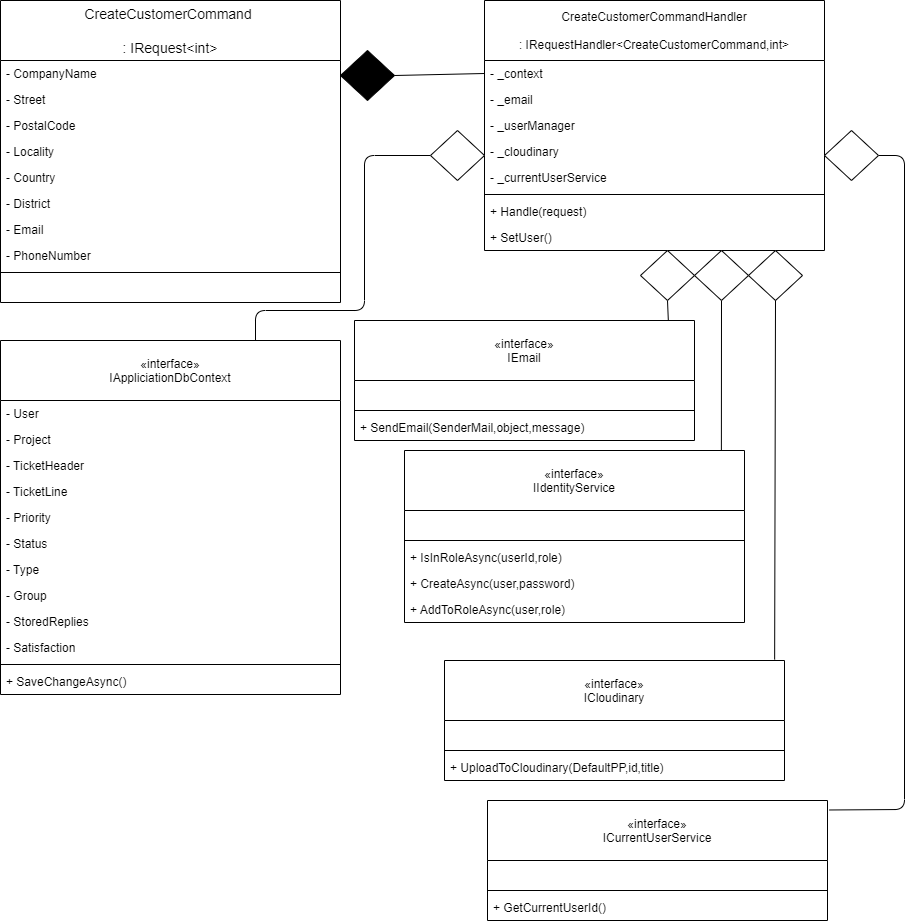

The diagram above was exported from draw.io. Its source (the exported page's mxGraphModel, read from the mxfile embedded in the PNG):
<mxGraphModel dx="4306" dy="1000" grid="1" gridSize="10" guides="1" tooltips="1" connect="1" arrows="1" fold="1" page="1" pageScale="1" pageWidth="827" pageHeight="1169" math="0" shadow="0">
  <root>
    <mxCell id="0" />
    <mxCell id="1" parent="0" />
    <mxCell id="cprM1czSTGbPrdzX3GZU-150" value="CreateCustomerCommand &#10;&#10;: IRequest&lt;int&gt;" style="swimlane;fontStyle=0;childLayout=stackLayout;horizontal=1;startSize=60;horizontalStack=0;resizeParent=1;resizeParentMax=0;resizeLast=0;collapsible=1;marginBottom=0;align=center;fontSize=14;" parent="1" vertex="1">
      <mxGeometry x="-1654" y="30" width="340" height="302" as="geometry" />
    </mxCell>
    <mxCell id="cprM1czSTGbPrdzX3GZU-171" value="- CompanyName" style="text;strokeColor=none;fillColor=none;align=left;verticalAlign=top;spacingLeft=4;spacingRight=4;overflow=hidden;rotatable=0;points=[[0,0.5],[1,0.5]];portConstraint=eastwest;" parent="cprM1czSTGbPrdzX3GZU-150" vertex="1">
      <mxGeometry y="60" width="340" height="26" as="geometry" />
    </mxCell>
    <mxCell id="cprM1czSTGbPrdzX3GZU-173" value="- Street" style="text;strokeColor=none;fillColor=none;align=left;verticalAlign=top;spacingLeft=4;spacingRight=4;overflow=hidden;rotatable=0;points=[[0,0.5],[1,0.5]];portConstraint=eastwest;" parent="cprM1czSTGbPrdzX3GZU-150" vertex="1">
      <mxGeometry y="86" width="340" height="26" as="geometry" />
    </mxCell>
    <mxCell id="cprM1czSTGbPrdzX3GZU-174" value="- PostalCode" style="text;strokeColor=none;fillColor=none;align=left;verticalAlign=top;spacingLeft=4;spacingRight=4;overflow=hidden;rotatable=0;points=[[0,0.5],[1,0.5]];portConstraint=eastwest;" parent="cprM1czSTGbPrdzX3GZU-150" vertex="1">
      <mxGeometry y="112" width="340" height="26" as="geometry" />
    </mxCell>
    <mxCell id="cprM1czSTGbPrdzX3GZU-175" value="- Locality" style="text;strokeColor=none;fillColor=none;align=left;verticalAlign=top;spacingLeft=4;spacingRight=4;overflow=hidden;rotatable=0;points=[[0,0.5],[1,0.5]];portConstraint=eastwest;" parent="cprM1czSTGbPrdzX3GZU-150" vertex="1">
      <mxGeometry y="138" width="340" height="26" as="geometry" />
    </mxCell>
    <mxCell id="cprM1czSTGbPrdzX3GZU-176" value="- Country" style="text;strokeColor=none;fillColor=none;align=left;verticalAlign=top;spacingLeft=4;spacingRight=4;overflow=hidden;rotatable=0;points=[[0,0.5],[1,0.5]];portConstraint=eastwest;" parent="cprM1czSTGbPrdzX3GZU-150" vertex="1">
      <mxGeometry y="164" width="340" height="26" as="geometry" />
    </mxCell>
    <mxCell id="cprM1czSTGbPrdzX3GZU-177" value="- District" style="text;strokeColor=none;fillColor=none;align=left;verticalAlign=top;spacingLeft=4;spacingRight=4;overflow=hidden;rotatable=0;points=[[0,0.5],[1,0.5]];portConstraint=eastwest;" parent="cprM1czSTGbPrdzX3GZU-150" vertex="1">
      <mxGeometry y="190" width="340" height="26" as="geometry" />
    </mxCell>
    <mxCell id="cprM1czSTGbPrdzX3GZU-178" value="- Email" style="text;strokeColor=none;fillColor=none;align=left;verticalAlign=top;spacingLeft=4;spacingRight=4;overflow=hidden;rotatable=0;points=[[0,0.5],[1,0.5]];portConstraint=eastwest;" parent="cprM1czSTGbPrdzX3GZU-150" vertex="1">
      <mxGeometry y="216" width="340" height="26" as="geometry" />
    </mxCell>
    <mxCell id="cprM1czSTGbPrdzX3GZU-179" value="- PhoneNumber" style="text;strokeColor=none;fillColor=none;align=left;verticalAlign=top;spacingLeft=4;spacingRight=4;overflow=hidden;rotatable=0;points=[[0,0.5],[1,0.5]];portConstraint=eastwest;" parent="cprM1czSTGbPrdzX3GZU-150" vertex="1">
      <mxGeometry y="242" width="340" height="26" as="geometry" />
    </mxCell>
    <mxCell id="JtPTw5LyBtAZoFWXdshl-2" value="" style="line;strokeWidth=1;fillColor=none;align=left;verticalAlign=middle;spacingTop=-1;spacingLeft=3;spacingRight=3;rotatable=0;labelPosition=right;points=[];portConstraint=eastwest;" parent="cprM1czSTGbPrdzX3GZU-150" vertex="1">
      <mxGeometry y="268" width="340" height="8" as="geometry" />
    </mxCell>
    <mxCell id="JtPTw5LyBtAZoFWXdshl-1" value=" " style="text;strokeColor=none;fillColor=none;align=left;verticalAlign=top;spacingLeft=4;spacingRight=4;overflow=hidden;rotatable=0;points=[[0,0.5],[1,0.5]];portConstraint=eastwest;" parent="cprM1czSTGbPrdzX3GZU-150" vertex="1">
      <mxGeometry y="276" width="340" height="26" as="geometry" />
    </mxCell>
    <mxCell id="cprM1czSTGbPrdzX3GZU-151" value="CreateCustomerCommandHandler&#10;&#10;: IRequestHandler&lt;CreateCustomerCommand,int&gt;" style="swimlane;fontStyle=0;childLayout=stackLayout;horizontal=1;startSize=60;fillColor=none;horizontalStack=0;resizeParent=1;resizeParentMax=0;resizeLast=0;collapsible=1;marginBottom=0;" parent="1" vertex="1">
      <mxGeometry x="-1170" y="30" width="340" height="250" as="geometry" />
    </mxCell>
    <mxCell id="cprM1czSTGbPrdzX3GZU-152" value="- _context" style="text;strokeColor=none;fillColor=none;align=left;verticalAlign=top;spacingLeft=4;spacingRight=4;overflow=hidden;rotatable=0;points=[[0,0.5],[1,0.5]];portConstraint=eastwest;" parent="cprM1czSTGbPrdzX3GZU-151" vertex="1">
      <mxGeometry y="60" width="340" height="26" as="geometry" />
    </mxCell>
    <mxCell id="cprM1czSTGbPrdzX3GZU-153" value="- _email" style="text;strokeColor=none;fillColor=none;align=left;verticalAlign=top;spacingLeft=4;spacingRight=4;overflow=hidden;rotatable=0;points=[[0,0.5],[1,0.5]];portConstraint=eastwest;" parent="cprM1czSTGbPrdzX3GZU-151" vertex="1">
      <mxGeometry y="86" width="340" height="26" as="geometry" />
    </mxCell>
    <mxCell id="cprM1czSTGbPrdzX3GZU-154" value="- _userManager" style="text;strokeColor=none;fillColor=none;align=left;verticalAlign=top;spacingLeft=4;spacingRight=4;overflow=hidden;rotatable=0;points=[[0,0.5],[1,0.5]];portConstraint=eastwest;" parent="cprM1czSTGbPrdzX3GZU-151" vertex="1">
      <mxGeometry y="112" width="340" height="26" as="geometry" />
    </mxCell>
    <mxCell id="cprM1czSTGbPrdzX3GZU-155" value="- _cloudinary" style="text;strokeColor=none;fillColor=none;align=left;verticalAlign=top;spacingLeft=4;spacingRight=4;overflow=hidden;rotatable=0;points=[[0,0.5],[1,0.5]];portConstraint=eastwest;" parent="cprM1czSTGbPrdzX3GZU-151" vertex="1">
      <mxGeometry y="138" width="340" height="26" as="geometry" />
    </mxCell>
    <mxCell id="cprM1czSTGbPrdzX3GZU-172" value="- _currentUserService" style="text;strokeColor=none;fillColor=none;align=left;verticalAlign=top;spacingLeft=4;spacingRight=4;overflow=hidden;rotatable=0;points=[[0,0.5],[1,0.5]];portConstraint=eastwest;" parent="cprM1czSTGbPrdzX3GZU-151" vertex="1">
      <mxGeometry y="164" width="340" height="26" as="geometry" />
    </mxCell>
    <mxCell id="JtPTw5LyBtAZoFWXdshl-22" value="" style="line;strokeWidth=1;fillColor=none;align=left;verticalAlign=middle;spacingTop=-1;spacingLeft=3;spacingRight=3;rotatable=0;labelPosition=right;points=[];portConstraint=eastwest;" parent="cprM1czSTGbPrdzX3GZU-151" vertex="1">
      <mxGeometry y="190" width="340" height="8" as="geometry" />
    </mxCell>
    <mxCell id="JtPTw5LyBtAZoFWXdshl-21" value="+ Handle(request)" style="text;strokeColor=none;fillColor=none;align=left;verticalAlign=top;spacingLeft=4;spacingRight=4;overflow=hidden;rotatable=0;points=[[0,0.5],[1,0.5]];portConstraint=eastwest;" parent="cprM1czSTGbPrdzX3GZU-151" vertex="1">
      <mxGeometry y="198" width="340" height="26" as="geometry" />
    </mxCell>
    <mxCell id="JtPTw5LyBtAZoFWXdshl-24" value="+ SetUser()" style="text;strokeColor=none;fillColor=none;align=left;verticalAlign=top;spacingLeft=4;spacingRight=4;overflow=hidden;rotatable=0;points=[[0,0.5],[1,0.5]];portConstraint=eastwest;" parent="cprM1czSTGbPrdzX3GZU-151" vertex="1">
      <mxGeometry y="224" width="340" height="26" as="geometry" />
    </mxCell>
    <mxCell id="cprM1czSTGbPrdzX3GZU-158" value="" style="endArrow=none;html=1;entryX=0;entryY=0.5;entryDx=0;entryDy=0;exitX=1;exitY=0.5;exitDx=0;exitDy=0;exitPerimeter=0;" parent="1" source="cprM1czSTGbPrdzX3GZU-159" target="cprM1czSTGbPrdzX3GZU-152" edge="1">
      <mxGeometry width="50" height="50" relative="1" as="geometry">
        <mxPoint x="-1260" y="103" as="sourcePoint" />
        <mxPoint x="-1130" y="360" as="targetPoint" />
      </mxGeometry>
    </mxCell>
    <mxCell id="cprM1czSTGbPrdzX3GZU-159" value="" style="strokeWidth=1;html=1;shape=mxgraph.flowchart.decision;whiteSpace=wrap;fillColor=#000000;" parent="1" vertex="1">
      <mxGeometry x="-1314" y="80" width="54" height="50" as="geometry" />
    </mxCell>
    <mxCell id="cprM1czSTGbPrdzX3GZU-160" value="" style="endArrow=none;html=1;entryX=0.75;entryY=0;entryDx=0;entryDy=0;exitX=0;exitY=0.5;exitDx=0;exitDy=0;exitPerimeter=0;" parent="1" source="cprM1czSTGbPrdzX3GZU-161" target="cprM1czSTGbPrdzX3GZU-139" edge="1">
      <mxGeometry width="50" height="50" relative="1" as="geometry">
        <mxPoint x="-1260" y="203" as="sourcePoint" />
        <mxPoint x="-1324" y="420" as="targetPoint" />
        <Array as="points">
          <mxPoint x="-1290" y="185" />
          <mxPoint x="-1290" y="340" />
          <mxPoint x="-1399" y="340" />
        </Array>
      </mxGeometry>
    </mxCell>
    <mxCell id="cprM1czSTGbPrdzX3GZU-161" value="" style="strokeWidth=1;html=1;shape=mxgraph.flowchart.decision;whiteSpace=wrap;" parent="1" vertex="1">
      <mxGeometry x="-1224" y="160" width="54" height="50" as="geometry" />
    </mxCell>
    <mxCell id="cprM1czSTGbPrdzX3GZU-162" value="" style="endArrow=none;html=1;entryX=0.923;entryY=-0.002;entryDx=0;entryDy=0;exitX=0.5;exitY=1;exitDx=0;exitDy=0;exitPerimeter=0;entryPerimeter=0;" parent="1" source="cprM1czSTGbPrdzX3GZU-163" target="cprM1czSTGbPrdzX3GZU-157" edge="1">
      <mxGeometry width="50" height="50" relative="1" as="geometry">
        <mxPoint x="-1096" y="237" as="sourcePoint" />
        <mxPoint x="-776" y="354" as="targetPoint" />
      </mxGeometry>
    </mxCell>
    <mxCell id="cprM1czSTGbPrdzX3GZU-163" value="" style="strokeWidth=1;html=1;shape=mxgraph.flowchart.decision;whiteSpace=wrap;" parent="1" vertex="1">
      <mxGeometry x="-1014" y="280" width="54" height="50" as="geometry" />
    </mxCell>
    <mxCell id="cprM1czSTGbPrdzX3GZU-164" value="" style="endArrow=none;html=1;entryX=0.932;entryY=0;entryDx=0;entryDy=0;exitX=0.5;exitY=1;exitDx=0;exitDy=0;exitPerimeter=0;entryPerimeter=0;" parent="1" source="cprM1czSTGbPrdzX3GZU-165" target="cprM1czSTGbPrdzX3GZU-156" edge="1">
      <mxGeometry width="50" height="50" relative="1" as="geometry">
        <mxPoint x="-1042" y="237" as="sourcePoint" />
        <mxPoint x="-876.0000000000002" y="330" as="targetPoint" />
      </mxGeometry>
    </mxCell>
    <mxCell id="cprM1czSTGbPrdzX3GZU-165" value="" style="strokeWidth=1;html=1;shape=mxgraph.flowchart.decision;whiteSpace=wrap;" parent="1" vertex="1">
      <mxGeometry x="-960" y="280" width="54" height="50" as="geometry" />
    </mxCell>
    <mxCell id="cprM1czSTGbPrdzX3GZU-166" value="" style="strokeWidth=1;html=1;shape=mxgraph.flowchart.decision;whiteSpace=wrap;" parent="1" vertex="1">
      <mxGeometry x="-906" y="280" width="54" height="50" as="geometry" />
    </mxCell>
    <mxCell id="cprM1czSTGbPrdzX3GZU-167" value="" style="endArrow=none;html=1;exitX=0.5;exitY=1;exitDx=0;exitDy=0;exitPerimeter=0;entryX=0.971;entryY=-0.008;entryDx=0;entryDy=0;entryPerimeter=0;" parent="1" source="cprM1czSTGbPrdzX3GZU-166" target="cprM1czSTGbPrdzX3GZU-138" edge="1">
      <mxGeometry width="50" height="50" relative="1" as="geometry">
        <mxPoint x="-1018" y="236" as="sourcePoint" />
        <mxPoint x="-879" y="550" as="targetPoint" />
      </mxGeometry>
    </mxCell>
    <mxCell id="cprM1czSTGbPrdzX3GZU-169" value="" style="endArrow=none;html=1;exitX=1;exitY=0.5;exitDx=0;exitDy=0;exitPerimeter=0;entryX=1.006;entryY=0.079;entryDx=0;entryDy=0;entryPerimeter=0;" parent="1" source="cprM1czSTGbPrdzX3GZU-170" target="cprM1czSTGbPrdzX3GZU-168" edge="1">
      <mxGeometry width="50" height="50" relative="1" as="geometry">
        <mxPoint x="-964" y="352.69" as="sourcePoint" />
        <mxPoint x="-825.8600000000001" y="680.0020000000002" as="targetPoint" />
        <Array as="points">
          <mxPoint x="-750" y="185" />
          <mxPoint x="-750" y="839" />
        </Array>
      </mxGeometry>
    </mxCell>
    <mxCell id="cprM1czSTGbPrdzX3GZU-170" value="" style="strokeWidth=1;html=1;shape=mxgraph.flowchart.decision;whiteSpace=wrap;" parent="1" vertex="1">
      <mxGeometry x="-830" y="160" width="54" height="50" as="geometry" />
    </mxCell>
    <mxCell id="cprM1czSTGbPrdzX3GZU-139" value="«interface»&#10;IAppliciationDbContext" style="swimlane;fontStyle=0;childLayout=stackLayout;horizontal=1;startSize=60;fillColor=none;horizontalStack=0;resizeParent=1;resizeParentMax=0;resizeLast=0;collapsible=1;marginBottom=0;" parent="1" vertex="1">
      <mxGeometry x="-1654" y="370" width="340" height="354" as="geometry" />
    </mxCell>
    <mxCell id="cprM1czSTGbPrdzX3GZU-140" value="- User" style="text;strokeColor=none;fillColor=none;align=left;verticalAlign=top;spacingLeft=4;spacingRight=4;overflow=hidden;rotatable=0;points=[[0,0.5],[1,0.5]];portConstraint=eastwest;" parent="cprM1czSTGbPrdzX3GZU-139" vertex="1">
      <mxGeometry y="60" width="340" height="26" as="geometry" />
    </mxCell>
    <mxCell id="cprM1czSTGbPrdzX3GZU-141" value="- Project" style="text;strokeColor=none;fillColor=none;align=left;verticalAlign=top;spacingLeft=4;spacingRight=4;overflow=hidden;rotatable=0;points=[[0,0.5],[1,0.5]];portConstraint=eastwest;" parent="cprM1czSTGbPrdzX3GZU-139" vertex="1">
      <mxGeometry y="86" width="340" height="26" as="geometry" />
    </mxCell>
    <mxCell id="cprM1czSTGbPrdzX3GZU-142" value="- TicketHeader" style="text;strokeColor=none;fillColor=none;align=left;verticalAlign=top;spacingLeft=4;spacingRight=4;overflow=hidden;rotatable=0;points=[[0,0.5],[1,0.5]];portConstraint=eastwest;" parent="cprM1czSTGbPrdzX3GZU-139" vertex="1">
      <mxGeometry y="112" width="340" height="26" as="geometry" />
    </mxCell>
    <mxCell id="cprM1czSTGbPrdzX3GZU-143" value="- TicketLine" style="text;strokeColor=none;fillColor=none;align=left;verticalAlign=top;spacingLeft=4;spacingRight=4;overflow=hidden;rotatable=0;points=[[0,0.5],[1,0.5]];portConstraint=eastwest;" parent="cprM1czSTGbPrdzX3GZU-139" vertex="1">
      <mxGeometry y="138" width="340" height="26" as="geometry" />
    </mxCell>
    <mxCell id="cprM1czSTGbPrdzX3GZU-144" value="- Priority" style="text;strokeColor=none;fillColor=none;align=left;verticalAlign=top;spacingLeft=4;spacingRight=4;overflow=hidden;rotatable=0;points=[[0,0.5],[1,0.5]];portConstraint=eastwest;" parent="cprM1czSTGbPrdzX3GZU-139" vertex="1">
      <mxGeometry y="164" width="340" height="26" as="geometry" />
    </mxCell>
    <mxCell id="cprM1czSTGbPrdzX3GZU-145" value="- Status" style="text;strokeColor=none;fillColor=none;align=left;verticalAlign=top;spacingLeft=4;spacingRight=4;overflow=hidden;rotatable=0;points=[[0,0.5],[1,0.5]];portConstraint=eastwest;" parent="cprM1czSTGbPrdzX3GZU-139" vertex="1">
      <mxGeometry y="190" width="340" height="26" as="geometry" />
    </mxCell>
    <mxCell id="cprM1czSTGbPrdzX3GZU-146" value="- Type" style="text;strokeColor=none;fillColor=none;align=left;verticalAlign=top;spacingLeft=4;spacingRight=4;overflow=hidden;rotatable=0;points=[[0,0.5],[1,0.5]];portConstraint=eastwest;" parent="cprM1czSTGbPrdzX3GZU-139" vertex="1">
      <mxGeometry y="216" width="340" height="26" as="geometry" />
    </mxCell>
    <mxCell id="cprM1czSTGbPrdzX3GZU-147" value="- Group" style="text;strokeColor=none;fillColor=none;align=left;verticalAlign=top;spacingLeft=4;spacingRight=4;overflow=hidden;rotatable=0;points=[[0,0.5],[1,0.5]];portConstraint=eastwest;" parent="cprM1czSTGbPrdzX3GZU-139" vertex="1">
      <mxGeometry y="242" width="340" height="26" as="geometry" />
    </mxCell>
    <mxCell id="cprM1czSTGbPrdzX3GZU-148" value="- StoredReplies" style="text;strokeColor=none;fillColor=none;align=left;verticalAlign=top;spacingLeft=4;spacingRight=4;overflow=hidden;rotatable=0;points=[[0,0.5],[1,0.5]];portConstraint=eastwest;" parent="cprM1czSTGbPrdzX3GZU-139" vertex="1">
      <mxGeometry y="268" width="340" height="26" as="geometry" />
    </mxCell>
    <mxCell id="cprM1czSTGbPrdzX3GZU-149" value="- Satisfaction" style="text;strokeColor=none;fillColor=none;align=left;verticalAlign=top;spacingLeft=4;spacingRight=4;overflow=hidden;rotatable=0;points=[[0,0.5],[1,0.5]];portConstraint=eastwest;" parent="cprM1czSTGbPrdzX3GZU-139" vertex="1">
      <mxGeometry y="294" width="340" height="26" as="geometry" />
    </mxCell>
    <mxCell id="JtPTw5LyBtAZoFWXdshl-3" value="" style="line;strokeWidth=1;fillColor=none;align=left;verticalAlign=middle;spacingTop=-1;spacingLeft=3;spacingRight=3;rotatable=0;labelPosition=right;points=[];portConstraint=eastwest;" parent="cprM1czSTGbPrdzX3GZU-139" vertex="1">
      <mxGeometry y="320" width="340" height="8" as="geometry" />
    </mxCell>
    <mxCell id="JtPTw5LyBtAZoFWXdshl-4" value="+ SaveChangeAsync()" style="text;strokeColor=none;fillColor=none;align=left;verticalAlign=top;spacingLeft=4;spacingRight=4;overflow=hidden;rotatable=0;points=[[0,0.5],[1,0.5]];portConstraint=eastwest;" parent="cprM1czSTGbPrdzX3GZU-139" vertex="1">
      <mxGeometry y="328" width="340" height="26" as="geometry" />
    </mxCell>
    <mxCell id="cprM1czSTGbPrdzX3GZU-157" value="«interface»&#10;IEmail" style="swimlane;fontStyle=0;childLayout=stackLayout;horizontal=1;startSize=60;fillColor=none;horizontalStack=0;resizeParent=1;resizeParentMax=0;resizeLast=0;collapsible=1;marginBottom=0;" parent="1" vertex="1">
      <mxGeometry x="-1300" y="350" width="340" height="120" as="geometry" />
    </mxCell>
    <mxCell id="JtPTw5LyBtAZoFWXdshl-10" value=" " style="text;strokeColor=none;fillColor=none;align=left;verticalAlign=top;spacingLeft=4;spacingRight=4;overflow=hidden;rotatable=0;points=[[0,0.5],[1,0.5]];portConstraint=eastwest;" parent="cprM1czSTGbPrdzX3GZU-157" vertex="1">
      <mxGeometry y="60" width="340" height="26" as="geometry" />
    </mxCell>
    <mxCell id="JtPTw5LyBtAZoFWXdshl-12" value="" style="line;strokeWidth=1;fillColor=none;align=left;verticalAlign=middle;spacingTop=-1;spacingLeft=3;spacingRight=3;rotatable=0;labelPosition=right;points=[];portConstraint=eastwest;" parent="cprM1czSTGbPrdzX3GZU-157" vertex="1">
      <mxGeometry y="86" width="340" height="8" as="geometry" />
    </mxCell>
    <mxCell id="JtPTw5LyBtAZoFWXdshl-11" value="+ SendEmail(SenderMail,object,message)" style="text;strokeColor=none;fillColor=none;align=left;verticalAlign=top;spacingLeft=4;spacingRight=4;overflow=hidden;rotatable=0;points=[[0,0.5],[1,0.5]];portConstraint=eastwest;" parent="cprM1czSTGbPrdzX3GZU-157" vertex="1">
      <mxGeometry y="94" width="340" height="26" as="geometry" />
    </mxCell>
    <mxCell id="cprM1czSTGbPrdzX3GZU-156" value="«interface»&#10;IIdentityService" style="swimlane;fontStyle=0;childLayout=stackLayout;horizontal=1;startSize=60;fillColor=none;horizontalStack=0;resizeParent=1;resizeParentMax=0;resizeLast=0;collapsible=1;marginBottom=0;" parent="1" vertex="1">
      <mxGeometry x="-1250" y="480" width="340" height="172" as="geometry" />
    </mxCell>
    <mxCell id="JtPTw5LyBtAZoFWXdshl-9" value=" " style="text;strokeColor=none;fillColor=none;align=left;verticalAlign=top;spacingLeft=4;spacingRight=4;overflow=hidden;rotatable=0;points=[[0,0.5],[1,0.5]];portConstraint=eastwest;" parent="cprM1czSTGbPrdzX3GZU-156" vertex="1">
      <mxGeometry y="60" width="340" height="26" as="geometry" />
    </mxCell>
    <mxCell id="JtPTw5LyBtAZoFWXdshl-16" value="" style="line;strokeWidth=1;fillColor=none;align=left;verticalAlign=middle;spacingTop=-1;spacingLeft=3;spacingRight=3;rotatable=0;labelPosition=right;points=[];portConstraint=eastwest;" parent="cprM1czSTGbPrdzX3GZU-156" vertex="1">
      <mxGeometry y="86" width="340" height="8" as="geometry" />
    </mxCell>
    <mxCell id="JtPTw5LyBtAZoFWXdshl-15" value="+ IsInRoleAsync(userId,role)" style="text;strokeColor=none;fillColor=none;align=left;verticalAlign=top;spacingLeft=4;spacingRight=4;overflow=hidden;rotatable=0;points=[[0,0.5],[1,0.5]];portConstraint=eastwest;" parent="cprM1czSTGbPrdzX3GZU-156" vertex="1">
      <mxGeometry y="94" width="340" height="26" as="geometry" />
    </mxCell>
    <mxCell id="JtPTw5LyBtAZoFWXdshl-25" value="+ CreateAsync(user,password)" style="text;strokeColor=none;fillColor=none;align=left;verticalAlign=top;spacingLeft=4;spacingRight=4;overflow=hidden;rotatable=0;points=[[0,0.5],[1,0.5]];portConstraint=eastwest;" parent="cprM1czSTGbPrdzX3GZU-156" vertex="1">
      <mxGeometry y="120" width="340" height="26" as="geometry" />
    </mxCell>
    <mxCell id="JtPTw5LyBtAZoFWXdshl-26" value="+ AddToRoleAsync(user,role)" style="text;strokeColor=none;fillColor=none;align=left;verticalAlign=top;spacingLeft=4;spacingRight=4;overflow=hidden;rotatable=0;points=[[0,0.5],[1,0.5]];portConstraint=eastwest;" parent="cprM1czSTGbPrdzX3GZU-156" vertex="1">
      <mxGeometry y="146" width="340" height="26" as="geometry" />
    </mxCell>
    <mxCell id="cprM1czSTGbPrdzX3GZU-168" value="«interface»&#10;ICurrentUserService" style="swimlane;fontStyle=0;childLayout=stackLayout;horizontal=1;startSize=60;fillColor=none;horizontalStack=0;resizeParent=1;resizeParentMax=0;resizeLast=0;collapsible=1;marginBottom=0;" parent="1" vertex="1">
      <mxGeometry x="-1167" y="830" width="340" height="120" as="geometry" />
    </mxCell>
    <mxCell id="JtPTw5LyBtAZoFWXdshl-7" value=" " style="text;strokeColor=none;fillColor=none;align=left;verticalAlign=top;spacingLeft=4;spacingRight=4;overflow=hidden;rotatable=0;points=[[0,0.5],[1,0.5]];portConstraint=eastwest;" parent="cprM1czSTGbPrdzX3GZU-168" vertex="1">
      <mxGeometry y="60" width="340" height="26" as="geometry" />
    </mxCell>
    <mxCell id="JtPTw5LyBtAZoFWXdshl-19" value="" style="line;strokeWidth=1;fillColor=none;align=left;verticalAlign=middle;spacingTop=-1;spacingLeft=3;spacingRight=3;rotatable=0;labelPosition=right;points=[];portConstraint=eastwest;" parent="cprM1czSTGbPrdzX3GZU-168" vertex="1">
      <mxGeometry y="86" width="340" height="8" as="geometry" />
    </mxCell>
    <mxCell id="JtPTw5LyBtAZoFWXdshl-20" value="+ GetCurrentUserId()" style="text;strokeColor=none;fillColor=none;align=left;verticalAlign=top;spacingLeft=4;spacingRight=4;overflow=hidden;rotatable=0;points=[[0,0.5],[1,0.5]];portConstraint=eastwest;" parent="cprM1czSTGbPrdzX3GZU-168" vertex="1">
      <mxGeometry y="94" width="340" height="26" as="geometry" />
    </mxCell>
    <mxCell id="cprM1czSTGbPrdzX3GZU-138" value="«interface»&#10;ICloudinary" style="swimlane;fontStyle=0;childLayout=stackLayout;horizontal=1;startSize=60;fillColor=none;horizontalStack=0;resizeParent=1;resizeParentMax=0;resizeLast=0;collapsible=1;marginBottom=0;" parent="1" vertex="1">
      <mxGeometry x="-1210" y="690" width="340" height="120" as="geometry" />
    </mxCell>
    <mxCell id="JtPTw5LyBtAZoFWXdshl-8" value=" " style="text;strokeColor=none;fillColor=none;align=left;verticalAlign=top;spacingLeft=4;spacingRight=4;overflow=hidden;rotatable=0;points=[[0,0.5],[1,0.5]];portConstraint=eastwest;" parent="cprM1czSTGbPrdzX3GZU-138" vertex="1">
      <mxGeometry y="60" width="340" height="26" as="geometry" />
    </mxCell>
    <mxCell id="JtPTw5LyBtAZoFWXdshl-17" value="" style="line;strokeWidth=1;fillColor=none;align=left;verticalAlign=middle;spacingTop=-1;spacingLeft=3;spacingRight=3;rotatable=0;labelPosition=right;points=[];portConstraint=eastwest;" parent="cprM1czSTGbPrdzX3GZU-138" vertex="1">
      <mxGeometry y="86" width="340" height="8" as="geometry" />
    </mxCell>
    <mxCell id="JtPTw5LyBtAZoFWXdshl-18" value="+ UploadToCloudinary(DefaultPP,id,title)" style="text;strokeColor=none;fillColor=none;align=left;verticalAlign=top;spacingLeft=4;spacingRight=4;overflow=hidden;rotatable=0;points=[[0,0.5],[1,0.5]];portConstraint=eastwest;" parent="cprM1czSTGbPrdzX3GZU-138" vertex="1">
      <mxGeometry y="94" width="340" height="26" as="geometry" />
    </mxCell>
  </root>
</mxGraphModel>